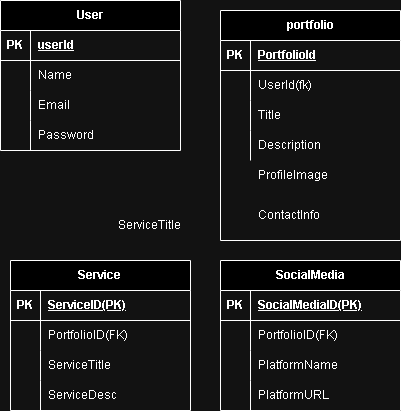

The diagram above was exported from draw.io. Its source (the exported page's mxGraphModel, read from the mxfile embedded in the PNG):
<mxGraphModel dx="1120" dy="506" grid="1" gridSize="10" guides="1" tooltips="1" connect="1" arrows="1" fold="1" page="1" pageScale="1" pageWidth="850" pageHeight="1100" math="0" shadow="0" extFonts="Permanent Marker^https://fonts.googleapis.com/css?family=Permanent+Marker">
  <root>
    <mxCell id="0" />
    <mxCell id="1" parent="0" />
    <mxCell id="torlkEo4z7ThASEbPEcl-1" value="User" style="shape=table;startSize=30;container=1;collapsible=1;childLayout=tableLayout;fixedRows=1;rowLines=0;fontStyle=1;align=center;resizeLast=1;html=1;" vertex="1" parent="1">
      <mxGeometry x="150" y="40" width="180" height="150" as="geometry" />
    </mxCell>
    <mxCell id="torlkEo4z7ThASEbPEcl-2" value="" style="shape=tableRow;horizontal=0;startSize=0;swimlaneHead=0;swimlaneBody=0;fillColor=none;collapsible=0;dropTarget=0;points=[[0,0.5],[1,0.5]];portConstraint=eastwest;top=0;left=0;right=0;bottom=1;" vertex="1" parent="torlkEo4z7ThASEbPEcl-1">
      <mxGeometry y="30" width="180" height="30" as="geometry" />
    </mxCell>
    <mxCell id="torlkEo4z7ThASEbPEcl-3" value="PK" style="shape=partialRectangle;connectable=0;fillColor=none;top=0;left=0;bottom=0;right=0;fontStyle=1;overflow=hidden;whiteSpace=wrap;html=1;" vertex="1" parent="torlkEo4z7ThASEbPEcl-2">
      <mxGeometry width="30" height="30" as="geometry">
        <mxRectangle width="30" height="30" as="alternateBounds" />
      </mxGeometry>
    </mxCell>
    <mxCell id="torlkEo4z7ThASEbPEcl-4" value="userId" style="shape=partialRectangle;connectable=0;fillColor=none;top=0;left=0;bottom=0;right=0;align=left;spacingLeft=6;fontStyle=5;overflow=hidden;whiteSpace=wrap;html=1;" vertex="1" parent="torlkEo4z7ThASEbPEcl-2">
      <mxGeometry x="30" width="150" height="30" as="geometry">
        <mxRectangle width="150" height="30" as="alternateBounds" />
      </mxGeometry>
    </mxCell>
    <mxCell id="torlkEo4z7ThASEbPEcl-5" value="" style="shape=tableRow;horizontal=0;startSize=0;swimlaneHead=0;swimlaneBody=0;fillColor=none;collapsible=0;dropTarget=0;points=[[0,0.5],[1,0.5]];portConstraint=eastwest;top=0;left=0;right=0;bottom=0;" vertex="1" parent="torlkEo4z7ThASEbPEcl-1">
      <mxGeometry y="60" width="180" height="30" as="geometry" />
    </mxCell>
    <mxCell id="torlkEo4z7ThASEbPEcl-6" value="" style="shape=partialRectangle;connectable=0;fillColor=none;top=0;left=0;bottom=0;right=0;editable=1;overflow=hidden;whiteSpace=wrap;html=1;" vertex="1" parent="torlkEo4z7ThASEbPEcl-5">
      <mxGeometry width="30" height="30" as="geometry">
        <mxRectangle width="30" height="30" as="alternateBounds" />
      </mxGeometry>
    </mxCell>
    <mxCell id="torlkEo4z7ThASEbPEcl-7" value="Name" style="shape=partialRectangle;connectable=0;fillColor=none;top=0;left=0;bottom=0;right=0;align=left;spacingLeft=6;overflow=hidden;whiteSpace=wrap;html=1;" vertex="1" parent="torlkEo4z7ThASEbPEcl-5">
      <mxGeometry x="30" width="150" height="30" as="geometry">
        <mxRectangle width="150" height="30" as="alternateBounds" />
      </mxGeometry>
    </mxCell>
    <mxCell id="torlkEo4z7ThASEbPEcl-8" value="" style="shape=tableRow;horizontal=0;startSize=0;swimlaneHead=0;swimlaneBody=0;fillColor=none;collapsible=0;dropTarget=0;points=[[0,0.5],[1,0.5]];portConstraint=eastwest;top=0;left=0;right=0;bottom=0;" vertex="1" parent="torlkEo4z7ThASEbPEcl-1">
      <mxGeometry y="90" width="180" height="30" as="geometry" />
    </mxCell>
    <mxCell id="torlkEo4z7ThASEbPEcl-9" value="" style="shape=partialRectangle;connectable=0;fillColor=none;top=0;left=0;bottom=0;right=0;editable=1;overflow=hidden;whiteSpace=wrap;html=1;" vertex="1" parent="torlkEo4z7ThASEbPEcl-8">
      <mxGeometry width="30" height="30" as="geometry">
        <mxRectangle width="30" height="30" as="alternateBounds" />
      </mxGeometry>
    </mxCell>
    <mxCell id="torlkEo4z7ThASEbPEcl-10" value="Email" style="shape=partialRectangle;connectable=0;fillColor=none;top=0;left=0;bottom=0;right=0;align=left;spacingLeft=6;overflow=hidden;whiteSpace=wrap;html=1;" vertex="1" parent="torlkEo4z7ThASEbPEcl-8">
      <mxGeometry x="30" width="150" height="30" as="geometry">
        <mxRectangle width="150" height="30" as="alternateBounds" />
      </mxGeometry>
    </mxCell>
    <mxCell id="torlkEo4z7ThASEbPEcl-11" value="" style="shape=tableRow;horizontal=0;startSize=0;swimlaneHead=0;swimlaneBody=0;fillColor=none;collapsible=0;dropTarget=0;points=[[0,0.5],[1,0.5]];portConstraint=eastwest;top=0;left=0;right=0;bottom=0;" vertex="1" parent="torlkEo4z7ThASEbPEcl-1">
      <mxGeometry y="120" width="180" height="30" as="geometry" />
    </mxCell>
    <mxCell id="torlkEo4z7ThASEbPEcl-12" value="" style="shape=partialRectangle;connectable=0;fillColor=none;top=0;left=0;bottom=0;right=0;editable=1;overflow=hidden;whiteSpace=wrap;html=1;" vertex="1" parent="torlkEo4z7ThASEbPEcl-11">
      <mxGeometry width="30" height="30" as="geometry">
        <mxRectangle width="30" height="30" as="alternateBounds" />
      </mxGeometry>
    </mxCell>
    <mxCell id="torlkEo4z7ThASEbPEcl-13" value="Password" style="shape=partialRectangle;connectable=0;fillColor=none;top=0;left=0;bottom=0;right=0;align=left;spacingLeft=6;overflow=hidden;whiteSpace=wrap;html=1;" vertex="1" parent="torlkEo4z7ThASEbPEcl-11">
      <mxGeometry x="30" width="150" height="30" as="geometry">
        <mxRectangle width="150" height="30" as="alternateBounds" />
      </mxGeometry>
    </mxCell>
    <mxCell id="torlkEo4z7ThASEbPEcl-14" value="portfolio" style="shape=table;startSize=30;container=1;collapsible=1;childLayout=tableLayout;fixedRows=1;rowLines=0;fontStyle=1;align=center;resizeLast=1;html=1;" vertex="1" parent="1">
      <mxGeometry x="370" y="50" width="180" height="230" as="geometry" />
    </mxCell>
    <mxCell id="torlkEo4z7ThASEbPEcl-15" value="" style="shape=tableRow;horizontal=0;startSize=0;swimlaneHead=0;swimlaneBody=0;fillColor=none;collapsible=0;dropTarget=0;points=[[0,0.5],[1,0.5]];portConstraint=eastwest;top=0;left=0;right=0;bottom=1;" vertex="1" parent="torlkEo4z7ThASEbPEcl-14">
      <mxGeometry y="30" width="180" height="30" as="geometry" />
    </mxCell>
    <mxCell id="torlkEo4z7ThASEbPEcl-16" value="PK" style="shape=partialRectangle;connectable=0;fillColor=none;top=0;left=0;bottom=0;right=0;fontStyle=1;overflow=hidden;whiteSpace=wrap;html=1;" vertex="1" parent="torlkEo4z7ThASEbPEcl-15">
      <mxGeometry width="30" height="30" as="geometry">
        <mxRectangle width="30" height="30" as="alternateBounds" />
      </mxGeometry>
    </mxCell>
    <mxCell id="torlkEo4z7ThASEbPEcl-17" value="PortfolioId" style="shape=partialRectangle;connectable=0;fillColor=none;top=0;left=0;bottom=0;right=0;align=left;spacingLeft=6;fontStyle=5;overflow=hidden;whiteSpace=wrap;html=1;" vertex="1" parent="torlkEo4z7ThASEbPEcl-15">
      <mxGeometry x="30" width="150" height="30" as="geometry">
        <mxRectangle width="150" height="30" as="alternateBounds" />
      </mxGeometry>
    </mxCell>
    <mxCell id="torlkEo4z7ThASEbPEcl-18" value="" style="shape=tableRow;horizontal=0;startSize=0;swimlaneHead=0;swimlaneBody=0;fillColor=none;collapsible=0;dropTarget=0;points=[[0,0.5],[1,0.5]];portConstraint=eastwest;top=0;left=0;right=0;bottom=0;" vertex="1" parent="torlkEo4z7ThASEbPEcl-14">
      <mxGeometry y="60" width="180" height="30" as="geometry" />
    </mxCell>
    <mxCell id="torlkEo4z7ThASEbPEcl-19" value="" style="shape=partialRectangle;connectable=0;fillColor=none;top=0;left=0;bottom=0;right=0;editable=1;overflow=hidden;whiteSpace=wrap;html=1;" vertex="1" parent="torlkEo4z7ThASEbPEcl-18">
      <mxGeometry width="30" height="30" as="geometry">
        <mxRectangle width="30" height="30" as="alternateBounds" />
      </mxGeometry>
    </mxCell>
    <mxCell id="torlkEo4z7ThASEbPEcl-20" value="UserId(fk)" style="shape=partialRectangle;connectable=0;fillColor=none;top=0;left=0;bottom=0;right=0;align=left;spacingLeft=6;overflow=hidden;whiteSpace=wrap;html=1;" vertex="1" parent="torlkEo4z7ThASEbPEcl-18">
      <mxGeometry x="30" width="150" height="30" as="geometry">
        <mxRectangle width="150" height="30" as="alternateBounds" />
      </mxGeometry>
    </mxCell>
    <mxCell id="torlkEo4z7ThASEbPEcl-21" value="" style="shape=tableRow;horizontal=0;startSize=0;swimlaneHead=0;swimlaneBody=0;fillColor=none;collapsible=0;dropTarget=0;points=[[0,0.5],[1,0.5]];portConstraint=eastwest;top=0;left=0;right=0;bottom=0;" vertex="1" parent="torlkEo4z7ThASEbPEcl-14">
      <mxGeometry y="90" width="180" height="30" as="geometry" />
    </mxCell>
    <mxCell id="torlkEo4z7ThASEbPEcl-22" value="" style="shape=partialRectangle;connectable=0;fillColor=none;top=0;left=0;bottom=0;right=0;editable=1;overflow=hidden;whiteSpace=wrap;html=1;" vertex="1" parent="torlkEo4z7ThASEbPEcl-21">
      <mxGeometry width="30" height="30" as="geometry">
        <mxRectangle width="30" height="30" as="alternateBounds" />
      </mxGeometry>
    </mxCell>
    <mxCell id="torlkEo4z7ThASEbPEcl-23" value="Title" style="shape=partialRectangle;connectable=0;fillColor=none;top=0;left=0;bottom=0;right=0;align=left;spacingLeft=6;overflow=hidden;whiteSpace=wrap;html=1;" vertex="1" parent="torlkEo4z7ThASEbPEcl-21">
      <mxGeometry x="30" width="150" height="30" as="geometry">
        <mxRectangle width="150" height="30" as="alternateBounds" />
      </mxGeometry>
    </mxCell>
    <mxCell id="torlkEo4z7ThASEbPEcl-24" value="" style="shape=tableRow;horizontal=0;startSize=0;swimlaneHead=0;swimlaneBody=0;fillColor=none;collapsible=0;dropTarget=0;points=[[0,0.5],[1,0.5]];portConstraint=eastwest;top=0;left=0;right=0;bottom=0;" vertex="1" parent="torlkEo4z7ThASEbPEcl-14">
      <mxGeometry y="120" width="180" height="30" as="geometry" />
    </mxCell>
    <mxCell id="torlkEo4z7ThASEbPEcl-25" value="" style="shape=partialRectangle;connectable=0;fillColor=none;top=0;left=0;bottom=0;right=0;editable=1;overflow=hidden;whiteSpace=wrap;html=1;" vertex="1" parent="torlkEo4z7ThASEbPEcl-24">
      <mxGeometry width="30" height="30" as="geometry">
        <mxRectangle width="30" height="30" as="alternateBounds" />
      </mxGeometry>
    </mxCell>
    <mxCell id="torlkEo4z7ThASEbPEcl-26" value="Description" style="shape=partialRectangle;connectable=0;fillColor=none;top=0;left=0;bottom=0;right=0;align=left;spacingLeft=6;overflow=hidden;whiteSpace=wrap;html=1;" vertex="1" parent="torlkEo4z7ThASEbPEcl-24">
      <mxGeometry x="30" width="150" height="30" as="geometry">
        <mxRectangle width="150" height="30" as="alternateBounds" />
      </mxGeometry>
    </mxCell>
    <mxCell id="torlkEo4z7ThASEbPEcl-27" value="ContactInfo" style="shape=partialRectangle;connectable=0;fillColor=none;top=0;left=0;bottom=0;right=0;align=left;spacingLeft=6;overflow=hidden;whiteSpace=wrap;html=1;" vertex="1" parent="1">
      <mxGeometry x="400" y="240" width="150" height="30" as="geometry">
        <mxRectangle width="150" height="30" as="alternateBounds" />
      </mxGeometry>
    </mxCell>
    <mxCell id="torlkEo4z7ThASEbPEcl-28" value="ProfileImage" style="shape=partialRectangle;connectable=0;fillColor=none;top=0;left=0;bottom=0;right=0;align=left;spacingLeft=6;overflow=hidden;whiteSpace=wrap;html=1;" vertex="1" parent="1">
      <mxGeometry x="400" y="200" width="150" height="30" as="geometry">
        <mxRectangle width="150" height="30" as="alternateBounds" />
      </mxGeometry>
    </mxCell>
    <mxCell id="torlkEo4z7ThASEbPEcl-43" value="Service&amp;nbsp;" style="shape=table;startSize=30;container=1;collapsible=1;childLayout=tableLayout;fixedRows=1;rowLines=0;fontStyle=1;align=center;resizeLast=1;html=1;" vertex="1" parent="1">
      <mxGeometry x="160" y="300" width="180" height="150" as="geometry" />
    </mxCell>
    <mxCell id="torlkEo4z7ThASEbPEcl-44" value="" style="shape=tableRow;horizontal=0;startSize=0;swimlaneHead=0;swimlaneBody=0;fillColor=none;collapsible=0;dropTarget=0;points=[[0,0.5],[1,0.5]];portConstraint=eastwest;top=0;left=0;right=0;bottom=1;" vertex="1" parent="torlkEo4z7ThASEbPEcl-43">
      <mxGeometry y="30" width="180" height="30" as="geometry" />
    </mxCell>
    <mxCell id="torlkEo4z7ThASEbPEcl-45" value="PK" style="shape=partialRectangle;connectable=0;fillColor=none;top=0;left=0;bottom=0;right=0;fontStyle=1;overflow=hidden;whiteSpace=wrap;html=1;" vertex="1" parent="torlkEo4z7ThASEbPEcl-44">
      <mxGeometry width="30" height="30" as="geometry">
        <mxRectangle width="30" height="30" as="alternateBounds" />
      </mxGeometry>
    </mxCell>
    <mxCell id="torlkEo4z7ThASEbPEcl-46" value="ServiceID(PK)" style="shape=partialRectangle;connectable=0;fillColor=none;top=0;left=0;bottom=0;right=0;align=left;spacingLeft=6;fontStyle=5;overflow=hidden;whiteSpace=wrap;html=1;" vertex="1" parent="torlkEo4z7ThASEbPEcl-44">
      <mxGeometry x="30" width="150" height="30" as="geometry">
        <mxRectangle width="150" height="30" as="alternateBounds" />
      </mxGeometry>
    </mxCell>
    <mxCell id="torlkEo4z7ThASEbPEcl-47" value="" style="shape=tableRow;horizontal=0;startSize=0;swimlaneHead=0;swimlaneBody=0;fillColor=none;collapsible=0;dropTarget=0;points=[[0,0.5],[1,0.5]];portConstraint=eastwest;top=0;left=0;right=0;bottom=0;" vertex="1" parent="torlkEo4z7ThASEbPEcl-43">
      <mxGeometry y="60" width="180" height="30" as="geometry" />
    </mxCell>
    <mxCell id="torlkEo4z7ThASEbPEcl-48" value="" style="shape=partialRectangle;connectable=0;fillColor=none;top=0;left=0;bottom=0;right=0;editable=1;overflow=hidden;whiteSpace=wrap;html=1;" vertex="1" parent="torlkEo4z7ThASEbPEcl-47">
      <mxGeometry width="30" height="30" as="geometry">
        <mxRectangle width="30" height="30" as="alternateBounds" />
      </mxGeometry>
    </mxCell>
    <mxCell id="torlkEo4z7ThASEbPEcl-49" value="PortfolioID(FK)" style="shape=partialRectangle;connectable=0;fillColor=none;top=0;left=0;bottom=0;right=0;align=left;spacingLeft=6;overflow=hidden;whiteSpace=wrap;html=1;" vertex="1" parent="torlkEo4z7ThASEbPEcl-47">
      <mxGeometry x="30" width="150" height="30" as="geometry">
        <mxRectangle width="150" height="30" as="alternateBounds" />
      </mxGeometry>
    </mxCell>
    <mxCell id="torlkEo4z7ThASEbPEcl-50" value="" style="shape=tableRow;horizontal=0;startSize=0;swimlaneHead=0;swimlaneBody=0;fillColor=none;collapsible=0;dropTarget=0;points=[[0,0.5],[1,0.5]];portConstraint=eastwest;top=0;left=0;right=0;bottom=0;" vertex="1" parent="torlkEo4z7ThASEbPEcl-43">
      <mxGeometry y="90" width="180" height="30" as="geometry" />
    </mxCell>
    <mxCell id="torlkEo4z7ThASEbPEcl-51" value="" style="shape=partialRectangle;connectable=0;fillColor=none;top=0;left=0;bottom=0;right=0;editable=1;overflow=hidden;whiteSpace=wrap;html=1;" vertex="1" parent="torlkEo4z7ThASEbPEcl-50">
      <mxGeometry width="30" height="30" as="geometry">
        <mxRectangle width="30" height="30" as="alternateBounds" />
      </mxGeometry>
    </mxCell>
    <mxCell id="torlkEo4z7ThASEbPEcl-52" value="ServiceTitle" style="shape=partialRectangle;connectable=0;fillColor=none;top=0;left=0;bottom=0;right=0;align=left;spacingLeft=6;overflow=hidden;whiteSpace=wrap;html=1;" vertex="1" parent="torlkEo4z7ThASEbPEcl-50">
      <mxGeometry x="30" width="150" height="30" as="geometry">
        <mxRectangle width="150" height="30" as="alternateBounds" />
      </mxGeometry>
    </mxCell>
    <mxCell id="torlkEo4z7ThASEbPEcl-53" value="" style="shape=tableRow;horizontal=0;startSize=0;swimlaneHead=0;swimlaneBody=0;fillColor=none;collapsible=0;dropTarget=0;points=[[0,0.5],[1,0.5]];portConstraint=eastwest;top=0;left=0;right=0;bottom=0;" vertex="1" parent="torlkEo4z7ThASEbPEcl-43">
      <mxGeometry y="120" width="180" height="30" as="geometry" />
    </mxCell>
    <mxCell id="torlkEo4z7ThASEbPEcl-54" value="" style="shape=partialRectangle;connectable=0;fillColor=none;top=0;left=0;bottom=0;right=0;editable=1;overflow=hidden;whiteSpace=wrap;html=1;" vertex="1" parent="torlkEo4z7ThASEbPEcl-53">
      <mxGeometry width="30" height="30" as="geometry">
        <mxRectangle width="30" height="30" as="alternateBounds" />
      </mxGeometry>
    </mxCell>
    <mxCell id="torlkEo4z7ThASEbPEcl-55" value="ServiceDesc" style="shape=partialRectangle;connectable=0;fillColor=none;top=0;left=0;bottom=0;right=0;align=left;spacingLeft=6;overflow=hidden;whiteSpace=wrap;html=1;" vertex="1" parent="torlkEo4z7ThASEbPEcl-53">
      <mxGeometry x="30" width="150" height="30" as="geometry">
        <mxRectangle width="150" height="30" as="alternateBounds" />
      </mxGeometry>
    </mxCell>
    <mxCell id="torlkEo4z7ThASEbPEcl-56" value="ServiceTitle" style="shape=partialRectangle;connectable=0;fillColor=none;top=0;left=0;bottom=0;right=0;align=left;spacingLeft=6;overflow=hidden;whiteSpace=wrap;html=1;" vertex="1" parent="1">
      <mxGeometry x="260" y="250" width="150" height="30" as="geometry">
        <mxRectangle width="150" height="30" as="alternateBounds" />
      </mxGeometry>
    </mxCell>
    <mxCell id="torlkEo4z7ThASEbPEcl-57" value="SocialMedia" style="shape=table;startSize=30;container=1;collapsible=1;childLayout=tableLayout;fixedRows=1;rowLines=0;fontStyle=1;align=center;resizeLast=1;html=1;" vertex="1" parent="1">
      <mxGeometry x="370" y="300" width="180" height="150" as="geometry" />
    </mxCell>
    <mxCell id="torlkEo4z7ThASEbPEcl-58" value="" style="shape=tableRow;horizontal=0;startSize=0;swimlaneHead=0;swimlaneBody=0;fillColor=none;collapsible=0;dropTarget=0;points=[[0,0.5],[1,0.5]];portConstraint=eastwest;top=0;left=0;right=0;bottom=1;" vertex="1" parent="torlkEo4z7ThASEbPEcl-57">
      <mxGeometry y="30" width="180" height="30" as="geometry" />
    </mxCell>
    <mxCell id="torlkEo4z7ThASEbPEcl-59" value="PK" style="shape=partialRectangle;connectable=0;fillColor=none;top=0;left=0;bottom=0;right=0;fontStyle=1;overflow=hidden;whiteSpace=wrap;html=1;" vertex="1" parent="torlkEo4z7ThASEbPEcl-58">
      <mxGeometry width="30" height="30" as="geometry">
        <mxRectangle width="30" height="30" as="alternateBounds" />
      </mxGeometry>
    </mxCell>
    <mxCell id="torlkEo4z7ThASEbPEcl-60" value="SocialMediaID(PK)" style="shape=partialRectangle;connectable=0;fillColor=none;top=0;left=0;bottom=0;right=0;align=left;spacingLeft=6;fontStyle=5;overflow=hidden;whiteSpace=wrap;html=1;" vertex="1" parent="torlkEo4z7ThASEbPEcl-58">
      <mxGeometry x="30" width="150" height="30" as="geometry">
        <mxRectangle width="150" height="30" as="alternateBounds" />
      </mxGeometry>
    </mxCell>
    <mxCell id="torlkEo4z7ThASEbPEcl-61" value="" style="shape=tableRow;horizontal=0;startSize=0;swimlaneHead=0;swimlaneBody=0;fillColor=none;collapsible=0;dropTarget=0;points=[[0,0.5],[1,0.5]];portConstraint=eastwest;top=0;left=0;right=0;bottom=0;" vertex="1" parent="torlkEo4z7ThASEbPEcl-57">
      <mxGeometry y="60" width="180" height="30" as="geometry" />
    </mxCell>
    <mxCell id="torlkEo4z7ThASEbPEcl-62" value="" style="shape=partialRectangle;connectable=0;fillColor=none;top=0;left=0;bottom=0;right=0;editable=1;overflow=hidden;whiteSpace=wrap;html=1;" vertex="1" parent="torlkEo4z7ThASEbPEcl-61">
      <mxGeometry width="30" height="30" as="geometry">
        <mxRectangle width="30" height="30" as="alternateBounds" />
      </mxGeometry>
    </mxCell>
    <mxCell id="torlkEo4z7ThASEbPEcl-63" value="PortfolioID(FK)" style="shape=partialRectangle;connectable=0;fillColor=none;top=0;left=0;bottom=0;right=0;align=left;spacingLeft=6;overflow=hidden;whiteSpace=wrap;html=1;" vertex="1" parent="torlkEo4z7ThASEbPEcl-61">
      <mxGeometry x="30" width="150" height="30" as="geometry">
        <mxRectangle width="150" height="30" as="alternateBounds" />
      </mxGeometry>
    </mxCell>
    <mxCell id="torlkEo4z7ThASEbPEcl-64" value="" style="shape=tableRow;horizontal=0;startSize=0;swimlaneHead=0;swimlaneBody=0;fillColor=none;collapsible=0;dropTarget=0;points=[[0,0.5],[1,0.5]];portConstraint=eastwest;top=0;left=0;right=0;bottom=0;" vertex="1" parent="torlkEo4z7ThASEbPEcl-57">
      <mxGeometry y="90" width="180" height="30" as="geometry" />
    </mxCell>
    <mxCell id="torlkEo4z7ThASEbPEcl-65" value="" style="shape=partialRectangle;connectable=0;fillColor=none;top=0;left=0;bottom=0;right=0;editable=1;overflow=hidden;whiteSpace=wrap;html=1;" vertex="1" parent="torlkEo4z7ThASEbPEcl-64">
      <mxGeometry width="30" height="30" as="geometry">
        <mxRectangle width="30" height="30" as="alternateBounds" />
      </mxGeometry>
    </mxCell>
    <mxCell id="torlkEo4z7ThASEbPEcl-66" value="PlatformName" style="shape=partialRectangle;connectable=0;fillColor=none;top=0;left=0;bottom=0;right=0;align=left;spacingLeft=6;overflow=hidden;whiteSpace=wrap;html=1;" vertex="1" parent="torlkEo4z7ThASEbPEcl-64">
      <mxGeometry x="30" width="150" height="30" as="geometry">
        <mxRectangle width="150" height="30" as="alternateBounds" />
      </mxGeometry>
    </mxCell>
    <mxCell id="torlkEo4z7ThASEbPEcl-67" value="" style="shape=tableRow;horizontal=0;startSize=0;swimlaneHead=0;swimlaneBody=0;fillColor=none;collapsible=0;dropTarget=0;points=[[0,0.5],[1,0.5]];portConstraint=eastwest;top=0;left=0;right=0;bottom=0;" vertex="1" parent="torlkEo4z7ThASEbPEcl-57">
      <mxGeometry y="120" width="180" height="30" as="geometry" />
    </mxCell>
    <mxCell id="torlkEo4z7ThASEbPEcl-68" value="" style="shape=partialRectangle;connectable=0;fillColor=none;top=0;left=0;bottom=0;right=0;editable=1;overflow=hidden;whiteSpace=wrap;html=1;" vertex="1" parent="torlkEo4z7ThASEbPEcl-67">
      <mxGeometry width="30" height="30" as="geometry">
        <mxRectangle width="30" height="30" as="alternateBounds" />
      </mxGeometry>
    </mxCell>
    <mxCell id="torlkEo4z7ThASEbPEcl-69" value="PlatformURL" style="shape=partialRectangle;connectable=0;fillColor=none;top=0;left=0;bottom=0;right=0;align=left;spacingLeft=6;overflow=hidden;whiteSpace=wrap;html=1;" vertex="1" parent="torlkEo4z7ThASEbPEcl-67">
      <mxGeometry x="30" width="150" height="30" as="geometry">
        <mxRectangle width="150" height="30" as="alternateBounds" />
      </mxGeometry>
    </mxCell>
  </root>
</mxGraphModel>